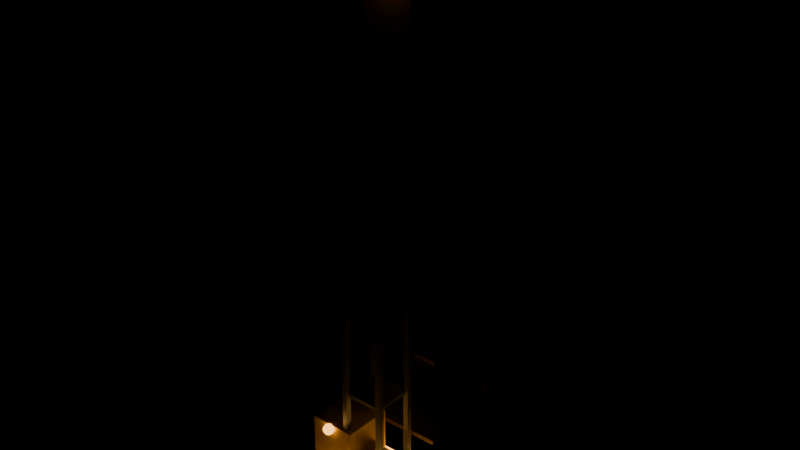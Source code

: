 # Source: 11_scaffold_lift.blend  (saved by Blender 4.2.67; exported with 4.5.12 LTS)
import bpy
from mathutils import Matrix  # noqa: F401  (used for matrix-valued properties, if any)

bpy.ops.wm.read_factory_settings(use_empty=True)
scene = bpy.context.scene
scene.name = 'ScaffoldLiftLoop'

# ---- materials (node trees are filled in below, after node groups)
mat_ndsteel = bpy.data.materials.new('NDSteel')
mat_ndsteel.diffuse_color = (0.54, 0.56, 0.6, 1.0)
mat_ndsignal = bpy.data.materials.new('NDSignal')
mat_ndsignal.diffuse_color = (1.0, 0.48, 0.1, 1.0)
mat_ndoak = bpy.data.materials.new('NDOak')
mat_ndoak.diffuse_color = (0.27, 0.17, 0.09, 1.0)
mat_ndcrane = bpy.data.materials.new('NDCrane')
mat_ndcrane.diffuse_color = (0.86, 0.62, 0.1, 1.0)

# ---- material node trees
mat_ndsteel.use_nodes = True; mat_ndsteel.node_tree.nodes.clear()
_N = mat_ndsteel.node_tree.nodes; _L = mat_ndsteel.node_tree.links
n0 = _N.new('ShaderNodeBsdfPrincipled'); n0.name = 'Principled BSDF'; n0.location = (10, 300)
n0.inputs[0].default_value = (0.54, 0.56, 0.6, 1.0)
n0.inputs[1].default_value = 0.65
n0.inputs[2].default_value = 0.42
n1 = _N.new('ShaderNodeOutputMaterial'); n1.name = 'Material Output'; n1.location = (300, 300)
_L.new(n0.outputs[0], n1.inputs[0])
n1.is_active_output = True
mat_ndsignal.use_nodes = True; mat_ndsignal.node_tree.nodes.clear()
_N = mat_ndsignal.node_tree.nodes; _L = mat_ndsignal.node_tree.links
n0 = _N.new('ShaderNodeBsdfPrincipled'); n0.name = 'Principled BSDF'; n0.location = (10, 300)
n0.inputs[0].default_value = (1.0, 0.48, 0.1, 1.0)
n0.inputs[2].default_value = 0.2
n0.inputs[27].default_value = (1.0, 0.48, 0.1, 1.0)
n0.inputs[28].default_value = 3.4
n1 = _N.new('ShaderNodeOutputMaterial'); n1.name = 'Material Output'; n1.location = (300, 300)
_L.new(n0.outputs[0], n1.inputs[0])
n1.is_active_output = True
mat_ndoak.use_nodes = True; mat_ndoak.node_tree.nodes.clear()
_N = mat_ndoak.node_tree.nodes; _L = mat_ndoak.node_tree.links
n0 = _N.new('ShaderNodeBsdfPrincipled'); n0.name = 'Principled BSDF'; n0.location = (10, 300)
n0.inputs[0].default_value = (0.27, 0.17, 0.09, 1.0)
n0.inputs[2].default_value = 0.88
n1 = _N.new('ShaderNodeOutputMaterial'); n1.name = 'Material Output'; n1.location = (300, 300)
_L.new(n0.outputs[0], n1.inputs[0])
n1.is_active_output = True
mat_ndcrane.use_nodes = True; mat_ndcrane.node_tree.nodes.clear()
_N = mat_ndcrane.node_tree.nodes; _L = mat_ndcrane.node_tree.links
n0 = _N.new('ShaderNodeBsdfPrincipled'); n0.name = 'Principled BSDF'; n0.location = (10, 300)
n0.inputs[0].default_value = (0.86, 0.62, 0.1, 1.0)
n0.inputs[1].default_value = 0.3
n1 = _N.new('ShaderNodeOutputMaterial'); n1.name = 'Material Output'; n1.location = (300, 300)
_L.new(n0.outputs[0], n1.inputs[0])
n1.is_active_output = True

# ---- meshes
me_scaffold_lift_mast_leg__1__1_nocol_mesh = bpy.data.meshes.new('scaffold_lift_mast_leg_-1_-1_nocol_mesh')
me_scaffold_lift_mast_leg__1__1_nocol_mesh.from_pydata([(-0.16, -0.16, -17.0), (-0.16, -0.16, 17.0), (-0.16, 0.16, -17.0), (-0.16, 0.16, 17.0), (0.16, -0.16, -17.0), (0.16, -0.16, 17.0), (0.16, 0.16, -17.0), (0.16, 0.16, 17.0)], [], [(0, 1, 3, 2), (2, 3, 7, 6), (6, 7, 5, 4), (4, 5, 1, 0), (2, 6, 4, 0), (7, 3, 1, 5)])
me_scaffold_lift_mast_leg__1__1_nocol_mesh.materials.append(mat_ndsteel)
me_scaffold_lift_mast_leg__1__1_nocol_mesh.update()
me_scaffold_lift_mast_leg__1_1_nocol_mesh = bpy.data.meshes.new('scaffold_lift_mast_leg_-1_1_nocol_mesh')
me_scaffold_lift_mast_leg__1_1_nocol_mesh.from_pydata([(-0.16, -0.16, -17.0), (-0.16, -0.16, 17.0), (-0.16, 0.16, -17.0), (-0.16, 0.16, 17.0), (0.16, -0.16, -17.0), (0.16, -0.16, 17.0), (0.16, 0.16, -17.0), (0.16, 0.16, 17.0)], [], [(0, 1, 3, 2), (2, 3, 7, 6), (6, 7, 5, 4), (4, 5, 1, 0), (2, 6, 4, 0), (7, 3, 1, 5)])
me_scaffold_lift_mast_leg__1_1_nocol_mesh.materials.append(mat_ndsteel)
me_scaffold_lift_mast_leg__1_1_nocol_mesh.update()
me_scaffold_lift_mast_leg_1__1_nocol_mesh = bpy.data.meshes.new('scaffold_lift_mast_leg_1_-1_nocol_mesh')
me_scaffold_lift_mast_leg_1__1_nocol_mesh.from_pydata([(-0.16, -0.16, -17.0), (-0.16, -0.16, 17.0), (-0.16, 0.16, -17.0), (-0.16, 0.16, 17.0), (0.16, -0.16, -17.0), (0.16, -0.16, 17.0), (0.16, 0.16, -17.0), (0.16, 0.16, 17.0)], [], [(0, 1, 3, 2), (2, 3, 7, 6), (6, 7, 5, 4), (4, 5, 1, 0), (2, 6, 4, 0), (7, 3, 1, 5)])
me_scaffold_lift_mast_leg_1__1_nocol_mesh.materials.append(mat_ndsteel)
me_scaffold_lift_mast_leg_1__1_nocol_mesh.update()
me_scaffold_lift_mast_leg_1_1_nocol_mesh = bpy.data.meshes.new('scaffold_lift_mast_leg_1_1_nocol_mesh')
me_scaffold_lift_mast_leg_1_1_nocol_mesh.from_pydata([(-0.16, -0.16, -17.0), (-0.16, -0.16, 17.0), (-0.16, 0.16, -17.0), (-0.16, 0.16, 17.0), (0.16, -0.16, -17.0), (0.16, -0.16, 17.0), (0.16, 0.16, -17.0), (0.16, 0.16, 17.0)], [], [(0, 1, 3, 2), (2, 3, 7, 6), (6, 7, 5, 4), (4, 5, 1, 0), (2, 6, 4, 0), (7, 3, 1, 5)])
me_scaffold_lift_mast_leg_1_1_nocol_mesh.materials.append(mat_ndsteel)
me_scaffold_lift_mast_leg_1_1_nocol_mesh.update()
me_scaffold_lift_mast_ring_0_nocol_mesh = bpy.data.meshes.new('scaffold_lift_mast_ring_0_nocol_mesh')
me_scaffold_lift_mast_ring_0_nocol_mesh.from_pydata([(-1.2, -1.2, -0.11), (-1.2, -1.2, 0.11), (-1.2, 1.2, -0.11), (-1.2, 1.2, 0.11), (1.2, -1.2, -0.11), (1.2, -1.2, 0.11), (1.2, 1.2, -0.11), (1.2, 1.2, 0.11)], [], [(0, 1, 3, 2), (2, 3, 7, 6), (6, 7, 5, 4), (4, 5, 1, 0), (2, 6, 4, 0), (7, 3, 1, 5)])
me_scaffold_lift_mast_ring_0_nocol_mesh.materials.append(mat_ndsteel)
me_scaffold_lift_mast_ring_0_nocol_mesh.update()
me_scaffold_lift_mast_ring_1_nocol_mesh = bpy.data.meshes.new('scaffold_lift_mast_ring_1_nocol_mesh')
me_scaffold_lift_mast_ring_1_nocol_mesh.from_pydata([(-1.2, -1.2, -0.11), (-1.2, -1.2, 0.11), (-1.2, 1.2, -0.11), (-1.2, 1.2, 0.11), (1.2, -1.2, -0.11), (1.2, -1.2, 0.11), (1.2, 1.2, -0.11), (1.2, 1.2, 0.11)], [], [(0, 1, 3, 2), (2, 3, 7, 6), (6, 7, 5, 4), (4, 5, 1, 0), (2, 6, 4, 0), (7, 3, 1, 5)])
me_scaffold_lift_mast_ring_1_nocol_mesh.materials.append(mat_ndsteel)
me_scaffold_lift_mast_ring_1_nocol_mesh.update()
me_scaffold_lift_mast_ring_2_nocol_mesh = bpy.data.meshes.new('scaffold_lift_mast_ring_2_nocol_mesh')
me_scaffold_lift_mast_ring_2_nocol_mesh.from_pydata([(-1.2, -1.2, -0.11), (-1.2, -1.2, 0.11), (-1.2, 1.2, -0.11), (-1.2, 1.2, 0.11), (1.2, -1.2, -0.11), (1.2, -1.2, 0.11), (1.2, 1.2, -0.11), (1.2, 1.2, 0.11)], [], [(0, 1, 3, 2), (2, 3, 7, 6), (6, 7, 5, 4), (4, 5, 1, 0), (2, 6, 4, 0), (7, 3, 1, 5)])
me_scaffold_lift_mast_ring_2_nocol_mesh.materials.append(mat_ndsteel)
me_scaffold_lift_mast_ring_2_nocol_mesh.update()
me_scaffold_lift_mast_ring_3_nocol_mesh = bpy.data.meshes.new('scaffold_lift_mast_ring_3_nocol_mesh')
me_scaffold_lift_mast_ring_3_nocol_mesh.from_pydata([(-1.2, -1.2, -0.11), (-1.2, -1.2, 0.11), (-1.2, 1.2, -0.11), (-1.2, 1.2, 0.11), (1.2, -1.2, -0.11), (1.2, -1.2, 0.11), (1.2, 1.2, -0.11), (1.2, 1.2, 0.11)], [], [(0, 1, 3, 2), (2, 3, 7, 6), (6, 7, 5, 4), (4, 5, 1, 0), (2, 6, 4, 0), (7, 3, 1, 5)])
me_scaffold_lift_mast_ring_3_nocol_mesh.materials.append(mat_ndsteel)
me_scaffold_lift_mast_ring_3_nocol_mesh.update()
me_scaffold_lift_mast_ring_4_nocol_mesh = bpy.data.meshes.new('scaffold_lift_mast_ring_4_nocol_mesh')
me_scaffold_lift_mast_ring_4_nocol_mesh.from_pydata([(-1.2, -1.2, -0.11), (-1.2, -1.2, 0.11), (-1.2, 1.2, -0.11), (-1.2, 1.2, 0.11), (1.2, -1.2, -0.11), (1.2, -1.2, 0.11), (1.2, 1.2, -0.11), (1.2, 1.2, 0.11)], [], [(0, 1, 3, 2), (2, 3, 7, 6), (6, 7, 5, 4), (4, 5, 1, 0), (2, 6, 4, 0), (7, 3, 1, 5)])
me_scaffold_lift_mast_ring_4_nocol_mesh.materials.append(mat_ndsteel)
me_scaffold_lift_mast_ring_4_nocol_mesh.update()
me_scaffold_lift_mast_ring_5_nocol_mesh = bpy.data.meshes.new('scaffold_lift_mast_ring_5_nocol_mesh')
me_scaffold_lift_mast_ring_5_nocol_mesh.from_pydata([(-1.2, -1.2, -0.11), (-1.2, -1.2, 0.11), (-1.2, 1.2, -0.11), (-1.2, 1.2, 0.11), (1.2, -1.2, -0.11), (1.2, -1.2, 0.11), (1.2, 1.2, -0.11), (1.2, 1.2, 0.11)], [], [(0, 1, 3, 2), (2, 3, 7, 6), (6, 7, 5, 4), (4, 5, 1, 0), (2, 6, 4, 0), (7, 3, 1, 5)])
me_scaffold_lift_mast_ring_5_nocol_mesh.materials.append(mat_ndsteel)
me_scaffold_lift_mast_ring_5_nocol_mesh.update()
me_scaffold_lift_mast_ring_6_nocol_mesh = bpy.data.meshes.new('scaffold_lift_mast_ring_6_nocol_mesh')
me_scaffold_lift_mast_ring_6_nocol_mesh.from_pydata([(-1.2, -1.2, -0.11), (-1.2, -1.2, 0.11), (-1.2, 1.2, -0.11), (-1.2, 1.2, 0.11), (1.2, -1.2, -0.11), (1.2, -1.2, 0.11), (1.2, 1.2, -0.11), (1.2, 1.2, 0.11)], [], [(0, 1, 3, 2), (2, 3, 7, 6), (6, 7, 5, 4), (4, 5, 1, 0), (2, 6, 4, 0), (7, 3, 1, 5)])
me_scaffold_lift_mast_ring_6_nocol_mesh.materials.append(mat_ndsteel)
me_scaffold_lift_mast_ring_6_nocol_mesh.update()
me_scaffold_lift_foot_signal_mesh = bpy.data.meshes.new('scaffold_lift_foot_signal_mesh')
me_scaffold_lift_foot_signal_mesh.from_pydata([(-3.0, -3.0, -0.4), (-3.0, -3.0, 0.4), (-3.0, 3.0, -0.4), (-3.0, 3.0, 0.4), (3.0, -3.0, -0.4), (3.0, -3.0, 0.4), (3.0, 3.0, -0.4), (3.0, 3.0, 0.4)], [], [(0, 1, 3, 2), (2, 3, 7, 6), (6, 7, 5, 4), (4, 5, 1, 0), (2, 6, 4, 0), (7, 3, 1, 5)])
me_scaffold_lift_foot_signal_mesh.materials.append(mat_ndsignal)
me_scaffold_lift_foot_signal_mesh.update()
me_scaffold_lift_deck_0_nocol_mesh = bpy.data.meshes.new('scaffold_lift_deck_0_nocol_mesh')
me_scaffold_lift_deck_0_nocol_mesh.from_pydata([(-2.6, -2.6, -0.14), (-2.6, -2.6, 0.14), (-2.6, 2.6, -0.14), (-2.6, 2.6, 0.14), (2.6, -2.6, -0.14), (2.6, -2.6, 0.14), (2.6, 2.6, -0.14), (2.6, 2.6, 0.14)], [], [(0, 1, 3, 2), (2, 3, 7, 6), (6, 7, 5, 4), (4, 5, 1, 0), (2, 6, 4, 0), (7, 3, 1, 5)])
me_scaffold_lift_deck_0_nocol_mesh.materials.append(mat_ndoak)
me_scaffold_lift_deck_0_nocol_mesh.update()
me_scaffold_lift_rail_0_nocol_mesh = bpy.data.meshes.new('scaffold_lift_rail_0_nocol_mesh')
me_scaffold_lift_rail_0_nocol_mesh.from_pydata([(-2.6, -0.08, -0.5), (-2.6, -0.08, 0.5), (-2.6, 0.08, -0.5), (-2.6, 0.08, 0.5), (2.6, -0.08, -0.5), (2.6, -0.08, 0.5), (2.6, 0.08, -0.5), (2.6, 0.08, 0.5)], [], [(0, 1, 3, 2), (2, 3, 7, 6), (6, 7, 5, 4), (4, 5, 1, 0), (2, 6, 4, 0), (7, 3, 1, 5)])
me_scaffold_lift_rail_0_nocol_mesh.materials.append(mat_ndsteel)
me_scaffold_lift_rail_0_nocol_mesh.update()
me_scaffold_lift_deck_1_nocol_mesh = bpy.data.meshes.new('scaffold_lift_deck_1_nocol_mesh')
me_scaffold_lift_deck_1_nocol_mesh.from_pydata([(-2.6, -2.6, -0.14), (-2.6, -2.6, 0.14), (-2.6, 2.6, -0.14), (-2.6, 2.6, 0.14), (2.6, -2.6, -0.14), (2.6, -2.6, 0.14), (2.6, 2.6, -0.14), (2.6, 2.6, 0.14)], [], [(0, 1, 3, 2), (2, 3, 7, 6), (6, 7, 5, 4), (4, 5, 1, 0), (2, 6, 4, 0), (7, 3, 1, 5)])
me_scaffold_lift_deck_1_nocol_mesh.materials.append(mat_ndoak)
me_scaffold_lift_deck_1_nocol_mesh.update()
me_scaffold_lift_rail_1_nocol_mesh = bpy.data.meshes.new('scaffold_lift_rail_1_nocol_mesh')
me_scaffold_lift_rail_1_nocol_mesh.from_pydata([(-2.6, -0.08, -0.5), (-2.6, -0.08, 0.5), (-2.6, 0.08, -0.5), (-2.6, 0.08, 0.5), (2.6, -0.08, -0.5), (2.6, -0.08, 0.5), (2.6, 0.08, -0.5), (2.6, 0.08, 0.5)], [], [(0, 1, 3, 2), (2, 3, 7, 6), (6, 7, 5, 4), (4, 5, 1, 0), (2, 6, 4, 0), (7, 3, 1, 5)])
me_scaffold_lift_rail_1_nocol_mesh.materials.append(mat_ndsteel)
me_scaffold_lift_rail_1_nocol_mesh.update()
me_scaffold_lift_deck_2_nocol_mesh = bpy.data.meshes.new('scaffold_lift_deck_2_nocol_mesh')
me_scaffold_lift_deck_2_nocol_mesh.from_pydata([(-2.6, -2.6, -0.14), (-2.6, -2.6, 0.14), (-2.6, 2.6, -0.14), (-2.6, 2.6, 0.14), (2.6, -2.6, -0.14), (2.6, -2.6, 0.14), (2.6, 2.6, -0.14), (2.6, 2.6, 0.14)], [], [(0, 1, 3, 2), (2, 3, 7, 6), (6, 7, 5, 4), (4, 5, 1, 0), (2, 6, 4, 0), (7, 3, 1, 5)])
me_scaffold_lift_deck_2_nocol_mesh.materials.append(mat_ndoak)
me_scaffold_lift_deck_2_nocol_mesh.update()
me_scaffold_lift_rail_2_nocol_mesh = bpy.data.meshes.new('scaffold_lift_rail_2_nocol_mesh')
me_scaffold_lift_rail_2_nocol_mesh.from_pydata([(-2.6, -0.08, -0.5), (-2.6, -0.08, 0.5), (-2.6, 0.08, -0.5), (-2.6, 0.08, 0.5), (2.6, -0.08, -0.5), (2.6, -0.08, 0.5), (2.6, 0.08, -0.5), (2.6, 0.08, 0.5)], [], [(0, 1, 3, 2), (2, 3, 7, 6), (6, 7, 5, 4), (4, 5, 1, 0), (2, 6, 4, 0), (7, 3, 1, 5)])
me_scaffold_lift_rail_2_nocol_mesh.materials.append(mat_ndsteel)
me_scaffold_lift_rail_2_nocol_mesh.update()
me_scaffold_lift_deck_3_nocol_mesh = bpy.data.meshes.new('scaffold_lift_deck_3_nocol_mesh')
me_scaffold_lift_deck_3_nocol_mesh.from_pydata([(-2.6, -2.6, -0.14), (-2.6, -2.6, 0.14), (-2.6, 2.6, -0.14), (-2.6, 2.6, 0.14), (2.6, -2.6, -0.14), (2.6, -2.6, 0.14), (2.6, 2.6, -0.14), (2.6, 2.6, 0.14)], [], [(0, 1, 3, 2), (2, 3, 7, 6), (6, 7, 5, 4), (4, 5, 1, 0), (2, 6, 4, 0), (7, 3, 1, 5)])
me_scaffold_lift_deck_3_nocol_mesh.materials.append(mat_ndoak)
me_scaffold_lift_deck_3_nocol_mesh.update()
me_scaffold_lift_rail_3_nocol_mesh = bpy.data.meshes.new('scaffold_lift_rail_3_nocol_mesh')
me_scaffold_lift_rail_3_nocol_mesh.from_pydata([(-2.6, -0.08, -0.5), (-2.6, -0.08, 0.5), (-2.6, 0.08, -0.5), (-2.6, 0.08, 0.5), (2.6, -0.08, -0.5), (2.6, -0.08, 0.5), (2.6, 0.08, -0.5), (2.6, 0.08, 0.5)], [], [(0, 1, 3, 2), (2, 3, 7, 6), (6, 7, 5, 4), (4, 5, 1, 0), (2, 6, 4, 0), (7, 3, 1, 5)])
me_scaffold_lift_rail_3_nocol_mesh.materials.append(mat_ndsteel)
me_scaffold_lift_rail_3_nocol_mesh.update()
me_scaffold_lift_deck_4_nocol_mesh = bpy.data.meshes.new('scaffold_lift_deck_4_nocol_mesh')
me_scaffold_lift_deck_4_nocol_mesh.from_pydata([(-2.6, -2.6, -0.14), (-2.6, -2.6, 0.14), (-2.6, 2.6, -0.14), (-2.6, 2.6, 0.14), (2.6, -2.6, -0.14), (2.6, -2.6, 0.14), (2.6, 2.6, -0.14), (2.6, 2.6, 0.14)], [], [(0, 1, 3, 2), (2, 3, 7, 6), (6, 7, 5, 4), (4, 5, 1, 0), (2, 6, 4, 0), (7, 3, 1, 5)])
me_scaffold_lift_deck_4_nocol_mesh.materials.append(mat_ndoak)
me_scaffold_lift_deck_4_nocol_mesh.update()
me_scaffold_lift_rail_4_nocol_mesh = bpy.data.meshes.new('scaffold_lift_rail_4_nocol_mesh')
me_scaffold_lift_rail_4_nocol_mesh.from_pydata([(-2.6, -0.08, -0.5), (-2.6, -0.08, 0.5), (-2.6, 0.08, -0.5), (-2.6, 0.08, 0.5), (2.6, -0.08, -0.5), (2.6, -0.08, 0.5), (2.6, 0.08, -0.5), (2.6, 0.08, 0.5)], [], [(0, 1, 3, 2), (2, 3, 7, 6), (6, 7, 5, 4), (4, 5, 1, 0), (2, 6, 4, 0), (7, 3, 1, 5)])
me_scaffold_lift_rail_4_nocol_mesh.materials.append(mat_ndsteel)
me_scaffold_lift_rail_4_nocol_mesh.update()
me_scaffold_lift_deck_5_nocol_mesh = bpy.data.meshes.new('scaffold_lift_deck_5_nocol_mesh')
me_scaffold_lift_deck_5_nocol_mesh.from_pydata([(-2.6, -2.6, -0.14), (-2.6, -2.6, 0.14), (-2.6, 2.6, -0.14), (-2.6, 2.6, 0.14), (2.6, -2.6, -0.14), (2.6, -2.6, 0.14), (2.6, 2.6, -0.14), (2.6, 2.6, 0.14)], [], [(0, 1, 3, 2), (2, 3, 7, 6), (6, 7, 5, 4), (4, 5, 1, 0), (2, 6, 4, 0), (7, 3, 1, 5)])
me_scaffold_lift_deck_5_nocol_mesh.materials.append(mat_ndoak)
me_scaffold_lift_deck_5_nocol_mesh.update()
me_scaffold_lift_rail_5_nocol_mesh = bpy.data.meshes.new('scaffold_lift_rail_5_nocol_mesh')
me_scaffold_lift_rail_5_nocol_mesh.from_pydata([(-2.6, -0.08, -0.5), (-2.6, -0.08, 0.5), (-2.6, 0.08, -0.5), (-2.6, 0.08, 0.5), (2.6, -0.08, -0.5), (2.6, -0.08, 0.5), (2.6, 0.08, -0.5), (2.6, 0.08, 0.5)], [], [(0, 1, 3, 2), (2, 3, 7, 6), (6, 7, 5, 4), (4, 5, 1, 0), (2, 6, 4, 0), (7, 3, 1, 5)])
me_scaffold_lift_rail_5_nocol_mesh.materials.append(mat_ndsteel)
me_scaffold_lift_rail_5_nocol_mesh.update()
me_scaffold_cage_0_mesh = bpy.data.meshes.new('scaffold_cage_0_mesh')
me_scaffold_cage_0_mesh.from_pydata([(-1.5, -1.5, -1.9), (-1.5, -1.5, 1.9), (-1.5, 1.5, -1.9), (-1.5, 1.5, 1.9), (1.5, -1.5, -1.9), (1.5, -1.5, 1.9), (1.5, 1.5, -1.9), (1.5, 1.5, 1.9)], [], [(0, 1, 3, 2), (2, 3, 7, 6), (6, 7, 5, 4), (4, 5, 1, 0), (2, 6, 4, 0), (7, 3, 1, 5)])
me_scaffold_cage_0_mesh.materials.append(mat_ndcrane)
me_scaffold_cage_0_mesh.update()
me_scaffold_cage_0_mesh_nocol_mesh = bpy.data.meshes.new('scaffold_cage_0_mesh_nocol_mesh')
me_scaffold_cage_0_mesh_nocol_mesh.from_pydata([(-0.1, -1.5, -1.9), (-0.1, -1.5, 1.9), (-0.1, 1.5, -1.9), (-0.1, 1.5, 1.9), (0.1, -1.5, -1.9), (0.1, -1.5, 1.9), (0.1, 1.5, -1.9), (0.1, 1.5, 1.9)], [], [(0, 1, 3, 2), (2, 3, 7, 6), (6, 7, 5, 4), (4, 5, 1, 0), (2, 6, 4, 0), (7, 3, 1, 5)])
me_scaffold_cage_0_mesh_nocol_mesh.materials.append(mat_ndsteel)
me_scaffold_cage_0_mesh_nocol_mesh.update()
me_scaffold_cage_0_lamp_nocol_mesh = bpy.data.meshes.new('scaffold_cage_0_lamp_nocol_mesh')
me_scaffold_cage_0_lamp_nocol_mesh.from_pydata([(0.1413, 0.1413, 0.2751), (0.2286, 0.2286, 0.1051), (0.2286, 0.2286, -0.1051), (0.1413, 0.1413, -0.2751), (0.1998, 0.0, 0.2751), (0.3234, 0.0, 0.1051), (0.3234, 0.0, -0.1051), (0.1998, 0.0, -0.2751), (0.1413, -0.1413, 0.2751), (0.2286, -0.2286, 0.1051), (0.2286, -0.2286, -0.1051), (0.1413, -0.1413, -0.2751), (0.0, -0.1998, 0.2751), (0.0, -0.3234, 0.1051), (0.0, -0.3234, -0.1051), (0.0, -0.1998, -0.2751), (-0.1413, -0.1413, 0.2751), (-0.2286, -0.2286, 0.1051), (-0.2286, -0.2286, -0.1051), (-0.1413, -0.1413, -0.2751), (0.0, 0.0, -0.34), (0.0, 0.0, 0.34), (-0.1998, 0.0, 0.2751), (-0.3234, 0.0, 0.1051), (-0.3234, 0.0, -0.1051), (-0.1998, 0.0, -0.2751), (-0.1413, 0.1413, 0.2751), (-0.2286, 0.2286, 0.1051), (-0.2286, 0.2286, -0.1051), (-0.1413, 0.1413, -0.2751), (0.0, 0.1998, 0.2751), (0.0, 0.3234, 0.1051), (0.0, 0.3234, -0.1051), (0.0, 0.1998, -0.2751)], [], [(33, 32, 2, 3), (31, 30, 0, 1), (20, 33, 3), (32, 31, 1, 2), (30, 21, 0), (20, 3, 7), (2, 1, 5, 6), (0, 21, 4), (3, 2, 6, 7), (1, 0, 4, 5), (20, 7, 11), (6, 5, 9, 10), (4, 21, 8), (7, 6, 10, 11), (5, 4, 8, 9), (20, 11, 15), (10, 9, 13, 14), (8, 21, 12), (11, 10, 14, 15), (9, 8, 12, 13), (20, 15, 19), (14, 13, 17, 18), (12, 21, 16), (15, 14, 18, 19), (13, 12, 16, 17), (20, 19, 25), (18, 17, 23, 24), (16, 21, 22), (19, 18, 24, 25), (17, 16, 22, 23), (20, 25, 29), (24, 23, 27, 28), (22, 21, 26), (25, 24, 28, 29), (23, 22, 26, 27), (20, 29, 33), (28, 27, 31, 32), (26, 21, 30), (29, 28, 32, 33), (27, 26, 30, 31)])
me_scaffold_cage_0_lamp_nocol_mesh.materials.append(mat_ndsignal)
me_scaffold_cage_0_lamp_nocol_mesh.update()
me_scaffold_cage_1_mesh = bpy.data.meshes.new('scaffold_cage_1_mesh')
me_scaffold_cage_1_mesh.from_pydata([(-1.5, -1.5, -1.9), (-1.5, -1.5, 1.9), (-1.5, 1.5, -1.9), (-1.5, 1.5, 1.9), (1.5, -1.5, -1.9), (1.5, -1.5, 1.9), (1.5, 1.5, -1.9), (1.5, 1.5, 1.9)], [], [(0, 1, 3, 2), (2, 3, 7, 6), (6, 7, 5, 4), (4, 5, 1, 0), (2, 6, 4, 0), (7, 3, 1, 5)])
me_scaffold_cage_1_mesh.materials.append(mat_ndcrane)
me_scaffold_cage_1_mesh.update()
me_scaffold_cage_1_mesh_nocol_mesh = bpy.data.meshes.new('scaffold_cage_1_mesh_nocol_mesh')
me_scaffold_cage_1_mesh_nocol_mesh.from_pydata([(-0.1, -1.5, -1.9), (-0.1, -1.5, 1.9), (-0.1, 1.5, -1.9), (-0.1, 1.5, 1.9), (0.1, -1.5, -1.9), (0.1, -1.5, 1.9), (0.1, 1.5, -1.9), (0.1, 1.5, 1.9)], [], [(0, 1, 3, 2), (2, 3, 7, 6), (6, 7, 5, 4), (4, 5, 1, 0), (2, 6, 4, 0), (7, 3, 1, 5)])
me_scaffold_cage_1_mesh_nocol_mesh.materials.append(mat_ndsteel)
me_scaffold_cage_1_mesh_nocol_mesh.update()
me_scaffold_cage_1_lamp_nocol_mesh = bpy.data.meshes.new('scaffold_cage_1_lamp_nocol_mesh')
me_scaffold_cage_1_lamp_nocol_mesh.from_pydata([(0.1413, 0.1413, 0.2751), (0.2286, 0.2286, 0.1051), (0.2286, 0.2286, -0.1051), (0.1413, 0.1413, -0.2751), (0.1998, 0.0, 0.2751), (0.3234, 0.0, 0.1051), (0.3234, 0.0, -0.1051), (0.1998, 0.0, -0.2751), (0.1413, -0.1413, 0.2751), (0.2286, -0.2286, 0.1051), (0.2286, -0.2286, -0.1051), (0.1413, -0.1413, -0.2751), (0.0, -0.1998, 0.2751), (0.0, -0.3234, 0.1051), (0.0, -0.3234, -0.1051), (0.0, -0.1998, -0.2751), (-0.1413, -0.1413, 0.2751), (-0.2286, -0.2286, 0.1051), (-0.2286, -0.2286, -0.1051), (-0.1413, -0.1413, -0.2751), (0.0, 0.0, -0.34), (0.0, 0.0, 0.34), (-0.1998, 0.0, 0.2751), (-0.3234, 0.0, 0.1051), (-0.3234, 0.0, -0.1051), (-0.1998, 0.0, -0.2751), (-0.1413, 0.1413, 0.2751), (-0.2286, 0.2286, 0.1051), (-0.2286, 0.2286, -0.1051), (-0.1413, 0.1413, -0.2751), (0.0, 0.1998, 0.2751), (0.0, 0.3234, 0.1051), (0.0, 0.3234, -0.1051), (0.0, 0.1998, -0.2751)], [], [(31, 30, 0, 1), (20, 33, 3), (32, 31, 1, 2), (30, 21, 0), (33, 32, 2, 3), (3, 2, 6, 7), (1, 0, 4, 5), (20, 3, 7), (2, 1, 5, 6), (0, 21, 4), (7, 6, 10, 11), (5, 4, 8, 9), (20, 7, 11), (6, 5, 9, 10), (4, 21, 8), (11, 10, 14, 15), (9, 8, 12, 13), (20, 11, 15), (10, 9, 13, 14), (8, 21, 12), (15, 14, 18, 19), (13, 12, 16, 17), (20, 15, 19), (14, 13, 17, 18), (12, 21, 16), (19, 18, 24, 25), (17, 16, 22, 23), (20, 19, 25), (18, 17, 23, 24), (16, 21, 22), (25, 24, 28, 29), (23, 22, 26, 27), (20, 25, 29), (24, 23, 27, 28), (22, 21, 26), (29, 28, 32, 33), (27, 26, 30, 31), (20, 29, 33), (28, 27, 31, 32), (26, 21, 30)])
me_scaffold_cage_1_lamp_nocol_mesh.materials.append(mat_ndsignal)
me_scaffold_cage_1_lamp_nocol_mesh.update()

# ---- objects
ob_scaffold_lift_mast_leg__1__1_nocol = bpy.data.objects.new('scaffold_lift_mast_leg_-1_-1_nocol', me_scaffold_lift_mast_leg__1__1_nocol_mesh)
ob_scaffold_lift_mast_leg__1_1_nocol = bpy.data.objects.new('scaffold_lift_mast_leg_-1_1_nocol', me_scaffold_lift_mast_leg__1_1_nocol_mesh)
ob_scaffold_lift_mast_leg_1__1_nocol = bpy.data.objects.new('scaffold_lift_mast_leg_1_-1_nocol', me_scaffold_lift_mast_leg_1__1_nocol_mesh)
ob_scaffold_lift_mast_leg_1_1_nocol = bpy.data.objects.new('scaffold_lift_mast_leg_1_1_nocol', me_scaffold_lift_mast_leg_1_1_nocol_mesh)
ob_scaffold_lift_mast_ring_0_nocol = bpy.data.objects.new('scaffold_lift_mast_ring_0_nocol', me_scaffold_lift_mast_ring_0_nocol_mesh)
ob_scaffold_lift_mast_ring_1_nocol = bpy.data.objects.new('scaffold_lift_mast_ring_1_nocol', me_scaffold_lift_mast_ring_1_nocol_mesh)
ob_scaffold_lift_mast_ring_2_nocol = bpy.data.objects.new('scaffold_lift_mast_ring_2_nocol', me_scaffold_lift_mast_ring_2_nocol_mesh)
ob_scaffold_lift_mast_ring_3_nocol = bpy.data.objects.new('scaffold_lift_mast_ring_3_nocol', me_scaffold_lift_mast_ring_3_nocol_mesh)
ob_scaffold_lift_mast_ring_4_nocol = bpy.data.objects.new('scaffold_lift_mast_ring_4_nocol', me_scaffold_lift_mast_ring_4_nocol_mesh)
ob_scaffold_lift_mast_ring_5_nocol = bpy.data.objects.new('scaffold_lift_mast_ring_5_nocol', me_scaffold_lift_mast_ring_5_nocol_mesh)
ob_scaffold_lift_mast_ring_6_nocol = bpy.data.objects.new('scaffold_lift_mast_ring_6_nocol', me_scaffold_lift_mast_ring_6_nocol_mesh)
ob_scaffold_lift_foot_signal = bpy.data.objects.new('scaffold_lift_foot_signal', me_scaffold_lift_foot_signal_mesh)
ob_scaffold_lift_deck_0_nocol = bpy.data.objects.new('scaffold_lift_deck_0_nocol', me_scaffold_lift_deck_0_nocol_mesh)
ob_scaffold_lift_rail_0_nocol = bpy.data.objects.new('scaffold_lift_rail_0_nocol', me_scaffold_lift_rail_0_nocol_mesh)
ob_scaffold_lift_deck_1_nocol = bpy.data.objects.new('scaffold_lift_deck_1_nocol', me_scaffold_lift_deck_1_nocol_mesh)
ob_scaffold_lift_rail_1_nocol = bpy.data.objects.new('scaffold_lift_rail_1_nocol', me_scaffold_lift_rail_1_nocol_mesh)
ob_scaffold_lift_deck_2_nocol = bpy.data.objects.new('scaffold_lift_deck_2_nocol', me_scaffold_lift_deck_2_nocol_mesh)
ob_scaffold_lift_rail_2_nocol = bpy.data.objects.new('scaffold_lift_rail_2_nocol', me_scaffold_lift_rail_2_nocol_mesh)
ob_scaffold_lift_deck_3_nocol = bpy.data.objects.new('scaffold_lift_deck_3_nocol', me_scaffold_lift_deck_3_nocol_mesh)
ob_scaffold_lift_rail_3_nocol = bpy.data.objects.new('scaffold_lift_rail_3_nocol', me_scaffold_lift_rail_3_nocol_mesh)
ob_scaffold_lift_deck_4_nocol = bpy.data.objects.new('scaffold_lift_deck_4_nocol', me_scaffold_lift_deck_4_nocol_mesh)
ob_scaffold_lift_rail_4_nocol = bpy.data.objects.new('scaffold_lift_rail_4_nocol', me_scaffold_lift_rail_4_nocol_mesh)
ob_scaffold_lift_deck_5_nocol = bpy.data.objects.new('scaffold_lift_deck_5_nocol', me_scaffold_lift_deck_5_nocol_mesh)
ob_scaffold_lift_rail_5_nocol = bpy.data.objects.new('scaffold_lift_rail_5_nocol', me_scaffold_lift_rail_5_nocol_mesh)
ob_liftcage0 = bpy.data.objects.new('LiftCage0', None)
ob_scaffold_cage_0 = bpy.data.objects.new('scaffold_cage_0', me_scaffold_cage_0_mesh)
ob_scaffold_cage_0_mesh_nocol = bpy.data.objects.new('scaffold_cage_0_mesh_nocol', me_scaffold_cage_0_mesh_nocol_mesh)
ob_scaffold_cage_0_lamp_nocol = bpy.data.objects.new('scaffold_cage_0_lamp_nocol', me_scaffold_cage_0_lamp_nocol_mesh)
ob_liftcage1 = bpy.data.objects.new('LiftCage1', None)
ob_scaffold_cage_1 = bpy.data.objects.new('scaffold_cage_1', me_scaffold_cage_1_mesh)
ob_scaffold_cage_1_mesh_nocol = bpy.data.objects.new('scaffold_cage_1_mesh_nocol', me_scaffold_cage_1_mesh_nocol_mesh)
ob_scaffold_cage_1_lamp_nocol = bpy.data.objects.new('scaffold_cage_1_lamp_nocol', me_scaffold_cage_1_lamp_nocol_mesh)

# ---- transforms, parenting, visibility, modifiers, constraints
ob_scaffold_lift_mast_leg__1__1_nocol.location = (-1.2, -1.2, 17.0)
ob_scaffold_lift_mast_leg__1_1_nocol.location = (-1.2, 1.2, 17.0)
ob_scaffold_lift_mast_leg_1__1_nocol.location = (1.2, -1.2, 17.0)
ob_scaffold_lift_mast_leg_1_1_nocol.location = (1.2, 1.2, 17.0)
ob_scaffold_lift_mast_ring_0_nocol.location = (0.0, 0.0, 2.429)
ob_scaffold_lift_mast_ring_1_nocol.location = (0.0, 0.0, 7.286)
ob_scaffold_lift_mast_ring_2_nocol.location = (0.0, 0.0, 12.14)
ob_scaffold_lift_mast_ring_3_nocol.location = (0.0, 0.0, 17.0)
ob_scaffold_lift_mast_ring_4_nocol.location = (0.0, 0.0, 21.86)
ob_scaffold_lift_mast_ring_5_nocol.location = (0.0, 0.0, 26.71)
ob_scaffold_lift_mast_ring_6_nocol.location = (0.0, 0.0, 31.57)
ob_scaffold_lift_foot_signal.location = (0.0, 0.0, 0.4)
ob_scaffold_lift_deck_0_nocol.location = (0.0, 4.4, 4.0)
ob_scaffold_lift_rail_0_nocol.location = (0.0, 6.8, 4.9)
ob_scaffold_lift_deck_1_nocol.location = (0.0, 4.4, 9.4)
ob_scaffold_lift_rail_1_nocol.location = (0.0, 6.8, 10.3)
ob_scaffold_lift_deck_2_nocol.location = (0.0, 4.4, 14.8)
ob_scaffold_lift_rail_2_nocol.location = (0.0, 6.8, 15.7)
ob_scaffold_lift_deck_3_nocol.location = (0.0, 4.4, 20.2)
ob_scaffold_lift_rail_3_nocol.location = (0.0, 6.8, 21.1)
ob_scaffold_lift_deck_4_nocol.location = (0.0, 4.4, 25.6)
ob_scaffold_lift_rail_4_nocol.location = (0.0, 6.8, 26.5)
ob_scaffold_lift_deck_5_nocol.location = (0.0, 4.4, 31.0)
ob_scaffold_lift_rail_5_nocol.location = (0.0, 6.8, 31.9)
ob_liftcage0.location = (-2.2, 0.0, 3.0)
ob_scaffold_cage_0.parent = ob_liftcage0
ob_scaffold_cage_0.location = (0.0, 0.0, 0.0)
ob_scaffold_cage_0_mesh_nocol.parent = ob_liftcage0
ob_scaffold_cage_0_mesh_nocol.location = (-1.4, 0.0, 0.0)
ob_scaffold_cage_0_lamp_nocol.parent = ob_liftcage0
ob_scaffold_cage_0_lamp_nocol.location = (0.0, -1.7, 1.7)
ob_liftcage1.location = (2.2, 0.0, 30.0)
ob_scaffold_cage_1.parent = ob_liftcage1
ob_scaffold_cage_1.location = (0.0, 0.0, 0.0)
ob_scaffold_cage_1_mesh_nocol.parent = ob_liftcage1
ob_scaffold_cage_1_mesh_nocol.location = (1.4, 0.0, 0.0)
ob_scaffold_cage_1_lamp_nocol.parent = ob_liftcage1
ob_scaffold_cage_1_lamp_nocol.location = (0.0, -1.7, 1.7)

# ---- collection membership
scene.collection.objects.link(ob_scaffold_lift_mast_leg__1__1_nocol)
scene.collection.objects.link(ob_scaffold_lift_mast_leg__1_1_nocol)
scene.collection.objects.link(ob_scaffold_lift_mast_leg_1__1_nocol)
scene.collection.objects.link(ob_scaffold_lift_mast_leg_1_1_nocol)
scene.collection.objects.link(ob_scaffold_lift_mast_ring_0_nocol)
scene.collection.objects.link(ob_scaffold_lift_mast_ring_1_nocol)
scene.collection.objects.link(ob_scaffold_lift_mast_ring_2_nocol)
scene.collection.objects.link(ob_scaffold_lift_mast_ring_3_nocol)
scene.collection.objects.link(ob_scaffold_lift_mast_ring_4_nocol)
scene.collection.objects.link(ob_scaffold_lift_mast_ring_5_nocol)
scene.collection.objects.link(ob_scaffold_lift_mast_ring_6_nocol)
scene.collection.objects.link(ob_scaffold_lift_foot_signal)
scene.collection.objects.link(ob_scaffold_lift_deck_0_nocol)
scene.collection.objects.link(ob_scaffold_lift_rail_0_nocol)
scene.collection.objects.link(ob_scaffold_lift_deck_1_nocol)
scene.collection.objects.link(ob_scaffold_lift_rail_1_nocol)
scene.collection.objects.link(ob_scaffold_lift_deck_2_nocol)
scene.collection.objects.link(ob_scaffold_lift_rail_2_nocol)
scene.collection.objects.link(ob_scaffold_lift_deck_3_nocol)
scene.collection.objects.link(ob_scaffold_lift_rail_3_nocol)
scene.collection.objects.link(ob_scaffold_lift_deck_4_nocol)
scene.collection.objects.link(ob_scaffold_lift_rail_4_nocol)
scene.collection.objects.link(ob_scaffold_lift_deck_5_nocol)
scene.collection.objects.link(ob_scaffold_lift_rail_5_nocol)
scene.collection.objects.link(ob_liftcage0)
scene.collection.objects.link(ob_scaffold_cage_0)
scene.collection.objects.link(ob_scaffold_cage_0_mesh_nocol)
scene.collection.objects.link(ob_scaffold_cage_0_lamp_nocol)
scene.collection.objects.link(ob_liftcage1)
scene.collection.objects.link(ob_scaffold_cage_1)
scene.collection.objects.link(ob_scaffold_cage_1_mesh_nocol)
scene.collection.objects.link(ob_scaffold_cage_1_lamp_nocol)

# ---- scene / render settings (as saved in the file)
scene.frame_start = 1; scene.frame_end = 181; scene.frame_set(1)
scene.render.engine = 'BLENDER_EEVEE_NEXT'
scene.render.fps = 30
bpy.context.view_layer.update()

# ---- added for rendering (the .blend has no active camera): camera
cam_auto = bpy.data.cameras.new('AutoCamera')
cam_auto.lens = 50.0
cam_auto.sensor_width = 36.0
cam_auto.clip_end = 1000.0
ob_auto_camera = bpy.data.objects.new('AutoCamera', cam_auto)
scene.collection.objects.link(ob_auto_camera)
ob_auto_camera.location = (33.4972, -38.1967, 43.7978)
ob_auto_camera.rotation_euler = (1.09748, -7.21219e-08, 0.694738)
scene.camera = ob_auto_camera
bpy.context.view_layer.update()
